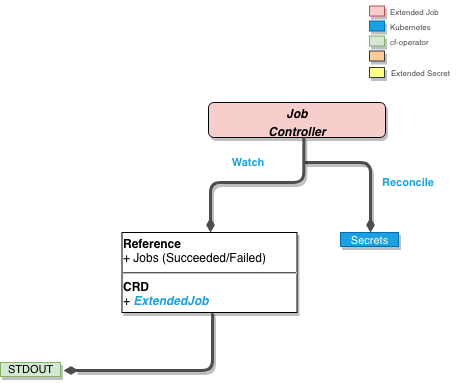

The diagram above was exported from draw.io. Its source (the exported page's mxGraphModel, read from the mxfile embedded in the PNG):
<mxGraphModel dx="1383" dy="739" grid="1" gridSize="10" guides="1" tooltips="1" connect="1" arrows="1" fold="1" page="1" pageScale="1" pageWidth="850" pageHeight="1100" math="0" shadow="0">
  <root>
    <mxCell id="0" />
    <mxCell id="1" parent="0" />
    <mxCell id="2" value="&lt;p style=&quot;margin: 0px ; margin-top: 4px ; text-align: center&quot;&gt;&lt;i&gt;&lt;b&gt;Job&lt;br&gt;&lt;/b&gt;&lt;/i&gt;&lt;/p&gt;&lt;p style=&quot;margin: 0px ; margin-top: 4px ; text-align: center&quot;&gt;&lt;i&gt;&lt;b&gt;Controller&lt;/b&gt;&lt;/i&gt;&lt;/p&gt;" style="verticalAlign=top;align=left;overflow=fill;fontSize=12;fontFamily=Helvetica;html=1;shadow=1;rounded=1;gradientDirection=north;fillColor=#F8CECC;" vertex="1" parent="1">
      <mxGeometry x="928" y="150" width="177" height="35" as="geometry" />
    </mxCell>
    <mxCell id="3" value="Reconcile" style="endArrow=none;endSize=16;endFill=0;shadow=0;edgeStyle=elbowEdgeStyle;yellow;strokeColor=#4D4D4D;strokeWidth=3;comic=0;jumpSize=0;rounded=1;fontColor=#1BA1E2;labelBackgroundColor=#ffffff;fontStyle=1;labelPosition=right;verticalLabelPosition=middle;align=left;verticalAlign=middle;horizontal=1;startArrow=diamondThin;startFill=1;" edge="1" parent="1">
      <mxGeometry as="geometry">
        <mxPoint x="1090" y="280" as="sourcePoint" />
        <mxPoint x="1024" y="210" as="targetPoint" />
        <mxPoint x="43" y="-15" as="offset" />
        <Array as="points">
          <mxPoint x="1090" y="210" />
          <mxPoint x="686" y="516" />
        </Array>
      </mxGeometry>
    </mxCell>
    <mxCell id="4" value="&lt;div align=&quot;center&quot;&gt;&lt;font style=&quot;font-size: 11px&quot;&gt;Secrets&lt;/font&gt;&lt;/div&gt;" style="verticalAlign=bottom;align=center;overflow=fill;fontSize=12;fontFamily=Helvetica;html=1;shadow=1;rounded=0;gradientDirection=north;fillColor=#1ba1e2;strokeColor=#006EAF;comic=0;glass=0;horizontal=1;fontColor=#ffffff;" vertex="1" parent="1">
      <mxGeometry x="1060" y="280" width="58" height="14" as="geometry" />
    </mxCell>
    <mxCell id="5" value="Watch" style="endArrow=none;endSize=16;endFill=0;shadow=0;edgeStyle=elbowEdgeStyle;elbow=vertical;yellow;strokeColor=#4D4D4D;rounded=1;strokeWidth=3;comic=0;jumpSize=0;fontStyle=1;fontColor=#1BA1E2;labelPosition=right;verticalLabelPosition=middle;align=left;verticalAlign=middle;startArrow=diamondThin;startFill=1;entryX=0.5;entryY=1;entryDx=0;entryDy=0;" edge="1" parent="1">
      <mxGeometry as="geometry">
        <mxPoint x="930" y="280" as="sourcePoint" />
        <mxPoint x="1023.3333333333335" y="184.66666666666674" as="targetPoint" />
        <Array as="points">
          <mxPoint x="980" y="230" />
        </Array>
        <mxPoint x="-27" y="-22" as="offset" />
      </mxGeometry>
    </mxCell>
    <mxCell id="6" value="" style="endArrow=none;endSize=16;endFill=0;shadow=0;edgeStyle=elbowEdgeStyle;yellow;strokeColor=#4D4D4D;strokeWidth=3;comic=0;jumpSize=0;rounded=1;fontColor=#1BA1E2;labelBackgroundColor=#ffffff;fontStyle=1;labelPosition=right;verticalLabelPosition=middle;align=left;verticalAlign=middle;horizontal=1;startArrow=diamondThin;startFill=1;entryX=0.523;entryY=1.01;entryDx=0;entryDy=0;entryPerimeter=0;exitX=1.056;exitY=0.544;exitDx=0;exitDy=0;exitPerimeter=0;" edge="1" source="8" target="7" parent="1">
      <mxGeometry x="-270" y="186.5" as="geometry">
        <mxPoint x="790.952380952381" y="417.1428571428571" as="sourcePoint" />
        <mxPoint x="932" y="340" as="targetPoint" />
        <mxPoint x="88" y="-46" as="offset" />
        <Array as="points">
          <mxPoint x="932" y="384" />
          <mxPoint x="987" y="783.5" />
        </Array>
      </mxGeometry>
    </mxCell>
    <mxCell id="7" value="&lt;p style=&quot;margin: 4px 0px 0px&quot;&gt;&lt;b&gt;Reference&lt;/b&gt;&lt;/p&gt;+ Jobs (Succeeded/Failed)&lt;br&gt;&lt;div&gt;&lt;hr&gt;&lt;b&gt;CRD&lt;/b&gt;&lt;/div&gt;+ &lt;font color=&quot;#1BA1E2&quot;&gt;&lt;i&gt;&lt;b&gt;ExtendedJob&lt;/b&gt;&lt;/i&gt;&lt;/font&gt;" style="verticalAlign=bottom;align=left;overflow=fill;fontSize=12;fontFamily=Helvetica;html=1;shadow=1;rounded=0;gradientDirection=north;comic=0;glass=0;horizontal=1;" vertex="1" parent="1">
      <mxGeometry x="841.5" y="280" width="175" height="80" as="geometry" />
    </mxCell>
    <mxCell id="8" value="&lt;div style=&quot;font-size: 11px&quot; align=&quot;center&quot;&gt;STDOUT&lt;/div&gt;" style="verticalAlign=bottom;align=center;overflow=fill;fontSize=12;fontFamily=Helvetica;html=1;shadow=1;rounded=0;gradientDirection=north;fillColor=#d5e8d4;strokeColor=#82b366;comic=0;glass=0;horizontal=1;" vertex="1" parent="1">
      <mxGeometry x="720" y="410" width="60" height="14" as="geometry" />
    </mxCell>
    <mxCell id="9" value="" style="verticalAlign=bottom;align=center;overflow=fill;fontSize=12;fontFamily=Helvetica;html=1;shadow=1;rounded=0;gradientDirection=north;fillColor=#f8cecc;strokeColor=#b85450;comic=0;glass=0;horizontal=1;" vertex="1" parent="1">
      <mxGeometry x="1089" y="53.5" width="15" height="10" as="geometry" />
    </mxCell>
    <mxCell id="10" value="&lt;div align=&quot;center&quot;&gt;&lt;br&gt;&lt;/div&gt;" style="verticalAlign=bottom;align=center;overflow=fill;fontSize=12;fontFamily=Helvetica;html=1;shadow=1;rounded=0;gradientDirection=north;fillColor=#1ba1e2;strokeColor=#006EAF;comic=0;glass=0;horizontal=1;fontColor=#ffffff;" vertex="1" parent="1">
      <mxGeometry x="1089" y="68.5" width="15" height="10" as="geometry" />
    </mxCell>
    <mxCell id="11" value="" style="verticalAlign=bottom;align=center;overflow=fill;fontSize=12;fontFamily=Helvetica;html=1;shadow=1;rounded=0;gradientDirection=north;fillColor=#d5e8d4;strokeColor=#82b366;comic=0;glass=0;horizontal=1;" vertex="1" parent="1">
      <mxGeometry x="1089" y="83.5" width="15" height="10" as="geometry" />
    </mxCell>
    <mxCell id="12" value="" style="verticalAlign=bottom;align=center;overflow=fill;fontSize=12;fontFamily=Helvetica;html=1;shadow=1;rounded=0;gradientDirection=north;comic=0;glass=0;horizontal=1;fillColor=#ffcc99;strokeColor=#36393d;" vertex="1" parent="1">
      <mxGeometry x="1089" y="98.5" width="15" height="10" as="geometry" />
    </mxCell>
    <mxCell id="13" value="&lt;font style=&quot;font-size: 8px&quot; color=&quot;#4D4D4D&quot;&gt;Extended Job&lt;/font&gt;" style="text;html=1;resizable=0;points=[];autosize=1;align=left;verticalAlign=top;spacingTop=-4;fontColor=#1BA1E2;" vertex="1" parent="1">
      <mxGeometry x="1108" y="48.5" width="60" height="20" as="geometry" />
    </mxCell>
    <mxCell id="14" value="&lt;font style=&quot;font-size: 8px&quot; color=&quot;#4D4D4D&quot;&gt;Kubernetes&lt;/font&gt;" style="text;html=1;resizable=0;points=[];autosize=1;align=left;verticalAlign=top;spacingTop=-4;fontColor=#1BA1E2;" vertex="1" parent="1">
      <mxGeometry x="1108" y="63.5" width="60" height="20" as="geometry" />
    </mxCell>
    <mxCell id="15" value="&lt;font style=&quot;font-size: 8px&quot; color=&quot;#4D4D4D&quot;&gt;cf-operator&lt;/font&gt;" style="text;html=1;resizable=0;points=[];autosize=1;align=left;verticalAlign=top;spacingTop=-4;fontColor=#1BA1E2;" vertex="1" parent="1">
      <mxGeometry x="1108" y="78.5" width="50" height="20" as="geometry" />
    </mxCell>
    <mxCell id="16" value="" style="verticalAlign=bottom;align=center;overflow=fill;fontSize=12;fontFamily=Helvetica;html=1;shadow=1;rounded=0;gradientDirection=north;comic=0;glass=0;horizontal=1;fillColor=#ffff88;strokeColor=#36393d;" vertex="1" parent="1">
      <mxGeometry x="1089" y="115" width="15" height="10" as="geometry" />
    </mxCell>
    <mxCell id="17" value="&lt;font style=&quot;font-size: 8px&quot; color=&quot;#4D4D4D&quot;&gt;Extended Secret&lt;br&gt;&lt;/font&gt;" style="text;html=1;resizable=0;points=[];autosize=1;align=left;verticalAlign=top;spacingTop=-4;fontColor=#1BA1E2;" vertex="1" parent="1">
      <mxGeometry x="1109" y="110" width="70" height="20" as="geometry" />
    </mxCell>
  </root>
</mxGraphModel>